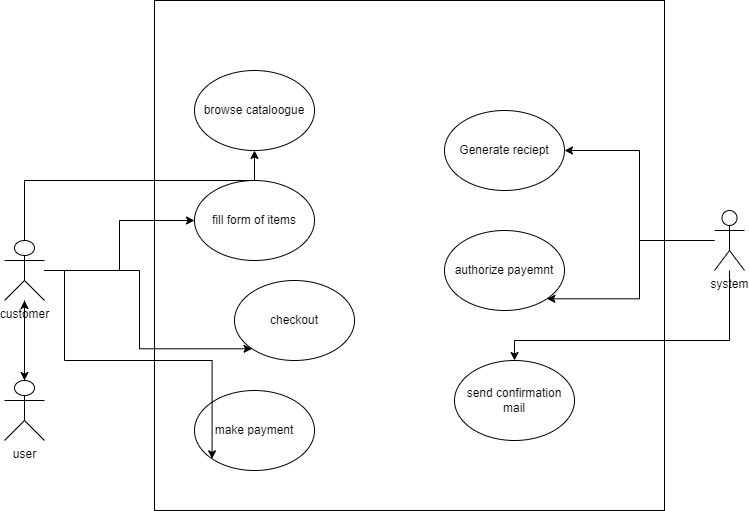

The diagram above was exported from draw.io. Its source (the exported page's mxGraphModel, read from the mxfile embedded in the PNG):
<mxGraphModel dx="1164" dy="527" grid="1" gridSize="10" guides="1" tooltips="1" connect="1" arrows="1" fold="1" page="1" pageScale="1" pageWidth="827" pageHeight="1169" math="0" shadow="0">
  <root>
    <mxCell id="0" />
    <mxCell id="1" parent="0" />
    <mxCell id="J1FRbnUcFIaoxAs0XR2t-1" value="" style="whiteSpace=wrap;html=1;aspect=fixed;" vertex="1" parent="1">
      <mxGeometry x="180" y="90" width="510" height="510" as="geometry" />
    </mxCell>
    <mxCell id="J1FRbnUcFIaoxAs0XR2t-3" value="browse cataloogue" style="ellipse;whiteSpace=wrap;html=1;" vertex="1" parent="1">
      <mxGeometry x="220" y="160" width="120" height="80" as="geometry" />
    </mxCell>
    <mxCell id="J1FRbnUcFIaoxAs0XR2t-4" value="fill form of items" style="ellipse;whiteSpace=wrap;html=1;" vertex="1" parent="1">
      <mxGeometry x="220" y="270" width="120" height="80" as="geometry" />
    </mxCell>
    <mxCell id="J1FRbnUcFIaoxAs0XR2t-5" value="checkout" style="ellipse;whiteSpace=wrap;html=1;" vertex="1" parent="1">
      <mxGeometry x="260" y="370" width="120" height="80" as="geometry" />
    </mxCell>
    <mxCell id="J1FRbnUcFIaoxAs0XR2t-6" value="make payment" style="ellipse;whiteSpace=wrap;html=1;" vertex="1" parent="1">
      <mxGeometry x="220" y="480" width="120" height="80" as="geometry" />
    </mxCell>
    <mxCell id="J1FRbnUcFIaoxAs0XR2t-8" value="Generate reciept" style="ellipse;whiteSpace=wrap;html=1;" vertex="1" parent="1">
      <mxGeometry x="470" y="200" width="120" height="80" as="geometry" />
    </mxCell>
    <mxCell id="J1FRbnUcFIaoxAs0XR2t-9" value="authorize payemnt" style="ellipse;whiteSpace=wrap;html=1;" vertex="1" parent="1">
      <mxGeometry x="470" y="320" width="120" height="80" as="geometry" />
    </mxCell>
    <mxCell id="J1FRbnUcFIaoxAs0XR2t-10" value="send confirmation mail" style="ellipse;whiteSpace=wrap;html=1;" vertex="1" parent="1">
      <mxGeometry x="480" y="450" width="120" height="80" as="geometry" />
    </mxCell>
    <mxCell id="J1FRbnUcFIaoxAs0XR2t-17" style="edgeStyle=orthogonalEdgeStyle;rounded=0;orthogonalLoop=1;jettySize=auto;html=1;" edge="1" parent="1" source="J1FRbnUcFIaoxAs0XR2t-11" target="J1FRbnUcFIaoxAs0XR2t-3">
      <mxGeometry relative="1" as="geometry">
        <Array as="points">
          <mxPoint x="50" y="270" />
          <mxPoint x="280" y="270" />
        </Array>
      </mxGeometry>
    </mxCell>
    <mxCell id="J1FRbnUcFIaoxAs0XR2t-18" style="edgeStyle=orthogonalEdgeStyle;rounded=0;orthogonalLoop=1;jettySize=auto;html=1;entryX=0;entryY=1;entryDx=0;entryDy=0;" edge="1" parent="1" source="J1FRbnUcFIaoxAs0XR2t-11" target="J1FRbnUcFIaoxAs0XR2t-6">
      <mxGeometry relative="1" as="geometry">
        <Array as="points">
          <mxPoint x="90" y="360" />
          <mxPoint x="90" y="450" />
          <mxPoint x="238" y="450" />
        </Array>
      </mxGeometry>
    </mxCell>
    <mxCell id="J1FRbnUcFIaoxAs0XR2t-19" style="edgeStyle=orthogonalEdgeStyle;rounded=0;orthogonalLoop=1;jettySize=auto;html=1;" edge="1" parent="1" source="J1FRbnUcFIaoxAs0XR2t-11" target="J1FRbnUcFIaoxAs0XR2t-4">
      <mxGeometry relative="1" as="geometry" />
    </mxCell>
    <mxCell id="J1FRbnUcFIaoxAs0XR2t-20" style="edgeStyle=orthogonalEdgeStyle;rounded=0;orthogonalLoop=1;jettySize=auto;html=1;entryX=0;entryY=1;entryDx=0;entryDy=0;" edge="1" parent="1" source="J1FRbnUcFIaoxAs0XR2t-11" target="J1FRbnUcFIaoxAs0XR2t-5">
      <mxGeometry relative="1" as="geometry" />
    </mxCell>
    <mxCell id="J1FRbnUcFIaoxAs0XR2t-30" value="" style="edgeStyle=orthogonalEdgeStyle;rounded=0;orthogonalLoop=1;jettySize=auto;html=1;" edge="1" parent="1" source="J1FRbnUcFIaoxAs0XR2t-11" target="J1FRbnUcFIaoxAs0XR2t-25">
      <mxGeometry relative="1" as="geometry" />
    </mxCell>
    <mxCell id="J1FRbnUcFIaoxAs0XR2t-11" value="customer" style="shape=umlActor;verticalLabelPosition=bottom;verticalAlign=top;html=1;outlineConnect=0;" vertex="1" parent="1">
      <mxGeometry x="30" y="330" width="40" height="60" as="geometry" />
    </mxCell>
    <mxCell id="J1FRbnUcFIaoxAs0XR2t-22" style="edgeStyle=orthogonalEdgeStyle;rounded=0;orthogonalLoop=1;jettySize=auto;html=1;entryX=1;entryY=0.5;entryDx=0;entryDy=0;" edge="1" parent="1" source="J1FRbnUcFIaoxAs0XR2t-12" target="J1FRbnUcFIaoxAs0XR2t-8">
      <mxGeometry relative="1" as="geometry" />
    </mxCell>
    <mxCell id="J1FRbnUcFIaoxAs0XR2t-23" style="edgeStyle=orthogonalEdgeStyle;rounded=0;orthogonalLoop=1;jettySize=auto;html=1;entryX=1;entryY=1;entryDx=0;entryDy=0;" edge="1" parent="1" source="J1FRbnUcFIaoxAs0XR2t-12" target="J1FRbnUcFIaoxAs0XR2t-9">
      <mxGeometry relative="1" as="geometry" />
    </mxCell>
    <mxCell id="J1FRbnUcFIaoxAs0XR2t-24" style="edgeStyle=orthogonalEdgeStyle;rounded=0;orthogonalLoop=1;jettySize=auto;html=1;" edge="1" parent="1" source="J1FRbnUcFIaoxAs0XR2t-12" target="J1FRbnUcFIaoxAs0XR2t-10">
      <mxGeometry relative="1" as="geometry">
        <Array as="points">
          <mxPoint x="755" y="430" />
          <mxPoint x="540" y="430" />
        </Array>
      </mxGeometry>
    </mxCell>
    <mxCell id="J1FRbnUcFIaoxAs0XR2t-12" value="system" style="shape=umlActor;verticalLabelPosition=bottom;verticalAlign=top;html=1;outlineConnect=0;" vertex="1" parent="1">
      <mxGeometry x="740" y="300" width="30" height="60" as="geometry" />
    </mxCell>
    <mxCell id="J1FRbnUcFIaoxAs0XR2t-29" style="edgeStyle=orthogonalEdgeStyle;rounded=0;orthogonalLoop=1;jettySize=auto;html=1;" edge="1" parent="1" source="J1FRbnUcFIaoxAs0XR2t-25" target="J1FRbnUcFIaoxAs0XR2t-11">
      <mxGeometry relative="1" as="geometry" />
    </mxCell>
    <mxCell id="J1FRbnUcFIaoxAs0XR2t-25" value="user" style="shape=umlActor;verticalLabelPosition=bottom;verticalAlign=top;html=1;outlineConnect=0;" vertex="1" parent="1">
      <mxGeometry x="30" y="470" width="40" height="60" as="geometry" />
    </mxCell>
  </root>
</mxGraphModel>